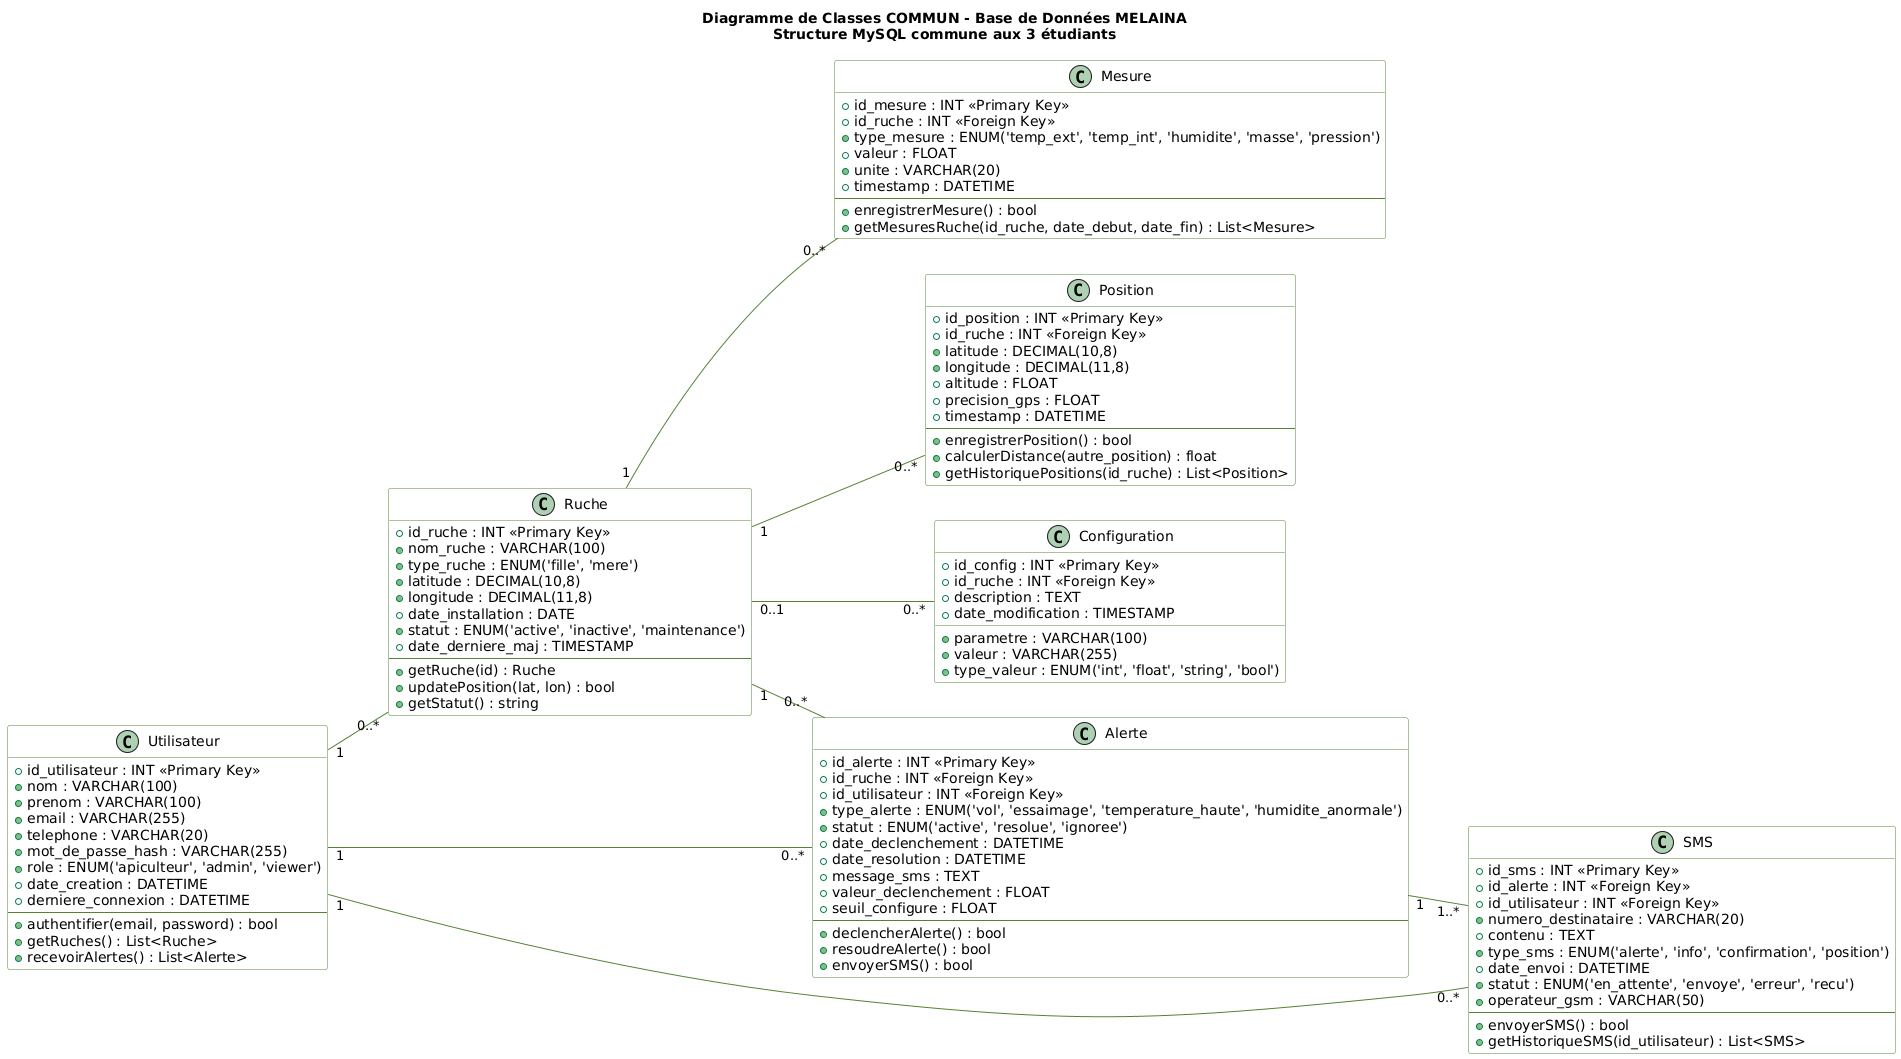

The diagram above was rendered by PlantUML. Its source (embedded in the PNG):
@startuml
title Diagramme de Classes COMMUN - Base de Données MELAINA\n<size:14>Structure MySQL commune aux 3 étudiants</size>

' --- Paramètres d'affichage ---
skinparam class {
    BackgroundColor White
    ArrowColor #548235
    BorderColor #548235
}
skinparam shadowing false
left to right direction 

' ==========================================
' DÉFINITION DES CLASSES (TABLES BDD)
' ==========================================

class Ruche {
  + id_ruche : INT << Primary Key >>
  + nom_ruche : VARCHAR(100)
  + type_ruche : ENUM('fille', 'mere')
  + latitude : DECIMAL(10,8)
  + longitude : DECIMAL(11,8)
  + date_installation : DATE
  + statut : ENUM('active', 'inactive', 'maintenance')
  + date_derniere_maj : TIMESTAMP
  --
  + getRuche(id) : Ruche
  + updatePosition(lat, lon) : bool
  + getStatut() : string
}

class Mesure {
  + id_mesure : INT << Primary Key >>
  + id_ruche : INT << Foreign Key >>
  + type_mesure : ENUM('temp_ext', 'temp_int', 'humidite', 'masse', 'pression')
  + valeur : FLOAT
  + unite : VARCHAR(20)
  + timestamp : DATETIME
  --
  + enregistrerMesure() : bool
  + getMesuresRuche(id_ruche, date_debut, date_fin) : List<Mesure>
}

class Position {
  + id_position : INT << Primary Key >>
  + id_ruche : INT << Foreign Key >>
  + latitude : DECIMAL(10,8)
  + longitude : DECIMAL(11,8)
  + altitude : FLOAT
  + precision_gps : FLOAT
  + timestamp : DATETIME
  --
  + enregistrerPosition() : bool
  + calculerDistance(autre_position) : float
  + getHistoriquePositions(id_ruche) : List<Position>
}

class Alerte {
  + id_alerte : INT << Primary Key >>
  + id_ruche : INT << Foreign Key >>
  + id_utilisateur : INT << Foreign Key >>
  + type_alerte : ENUM('vol', 'essaimage', 'temperature_haute', 'humidite_anormale')
  + statut : ENUM('active', 'resolue', 'ignoree')
  + date_declenchement : DATETIME
  + date_resolution : DATETIME
  + message_sms : TEXT
  + valeur_declenchement : FLOAT
  + seuil_configure : FLOAT
  --
  + declencherAlerte() : bool
  + resoudreAlerte() : bool
  + envoyerSMS() : bool
}

class Utilisateur {
  + id_utilisateur : INT << Primary Key >>
  + nom : VARCHAR(100)
  + prenom : VARCHAR(100)
  + email : VARCHAR(255)
  + telephone : VARCHAR(20)
  + mot_de_passe_hash : VARCHAR(255)
  + role : ENUM('apiculteur', 'admin', 'viewer')
  + date_creation : DATETIME
  + derniere_connexion : DATETIME
  --
  + authentifier(email, password) : bool
  + getRuches() : List<Ruche>
  + recevoirAlertes() : List<Alerte>
}

class SMS {
  + id_sms : INT << Primary Key >>
  + id_alerte : INT << Foreign Key >>
  + id_utilisateur : INT << Foreign Key >>
  + numero_destinataire : VARCHAR(20)
  + contenu : TEXT
  + type_sms : ENUM('alerte', 'info', 'confirmation', 'position')
  + date_envoi : DATETIME
  + statut : ENUM('en_attente', 'envoye', 'erreur', 'recu')
  + operateur_gsm : VARCHAR(50)
  --
  + envoyerSMS() : bool
  + getHistoriqueSMS(id_utilisateur) : List<SMS>
}

class Configuration {
  + id_config : INT << Primary Key >>
  + id_ruche : INT << Foreign Key >>
  + parametre : VARCHAR(100)
  + valeur : VARCHAR(255)
  + type_valeur : ENUM('int', 'float', 'string', 'bool')
  + description : TEXT
  + date_modification : TIMESTAMP
}

' ==========================================
' RELATIONS ENTRE LES TABLES (SANS TEXTE)
' ==========================================

Ruche "1" -- "0..*" Mesure
Ruche "1" -- "0..*" Position
Ruche "1" -- "0..*" Alerte
Utilisateur "1" -- "0..*" Ruche
Utilisateur "1" -- "0..*" Alerte
Alerte "1" -- "1..*" SMS
Utilisateur "1" -- "0..*" SMS
Ruche "0..1" -- "0..*" Configuration
@enduml